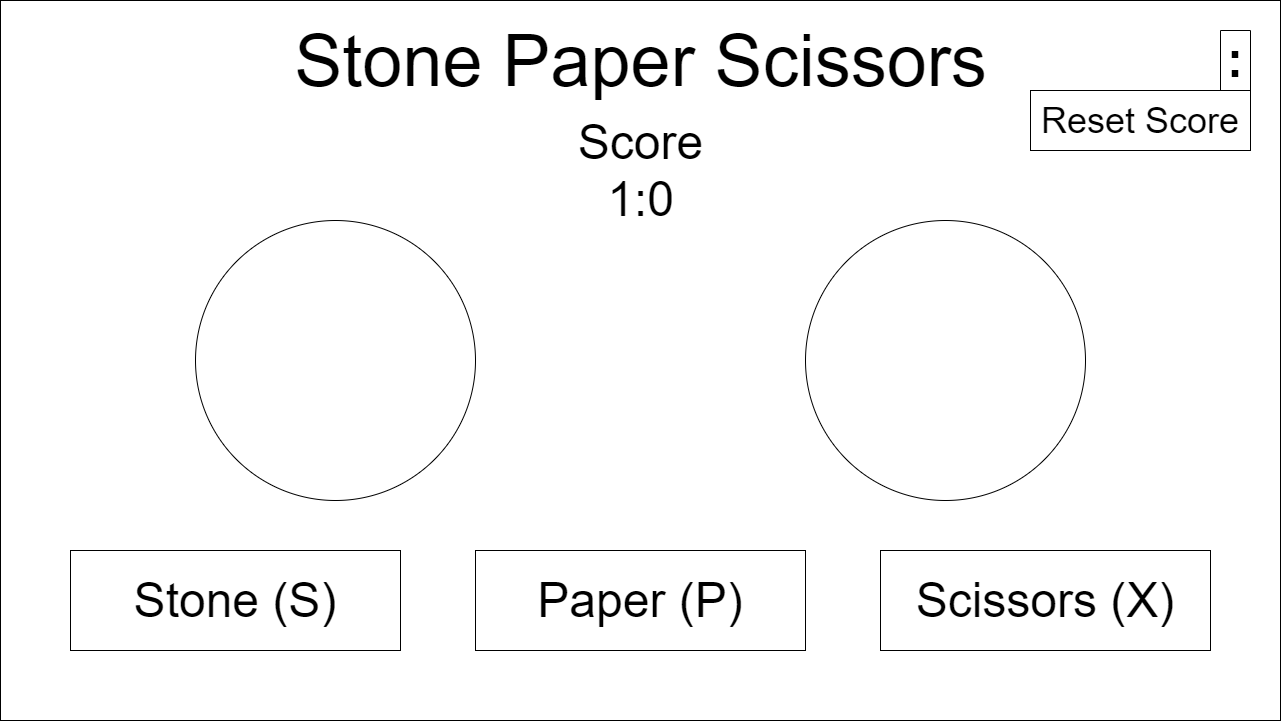

The diagram above was exported from draw.io. Its source (the exported page's mxGraphModel, read from the mxfile embedded in the PNG):
<mxGraphModel dx="2060" dy="1045" grid="1" gridSize="10" guides="1" tooltips="1" connect="1" arrows="1" fold="1" page="1" pageScale="1" pageWidth="850" pageHeight="1100" math="0" shadow="0">
  <root>
    <mxCell id="0" />
    <mxCell id="1" parent="0" />
    <mxCell id="zOY9MjXpyjIGM3Z5drnI-1" value="" style="whiteSpace=wrap;html=1;" vertex="1" parent="1">
      <mxGeometry x="200" y="190" width="1280" height="720" as="geometry" />
    </mxCell>
    <mxCell id="LQjf9usm2dEeiFt7zmnF-1" value="&lt;font style=&quot;font-size: 72px&quot;&gt;Stone Paper Scissors&lt;/font&gt;" style="text;html=1;align=center;verticalAlign=middle;resizable=0;points=[];autosize=1;" vertex="1" parent="1">
      <mxGeometry x="485" y="230" width="710" height="40" as="geometry" />
    </mxCell>
    <mxCell id="LQjf9usm2dEeiFt7zmnF-2" value="&lt;font style=&quot;font-size: 48px&quot;&gt;Score&lt;br&gt;1:0&lt;/font&gt;" style="text;html=1;align=center;verticalAlign=middle;resizable=0;points=[];autosize=1;" vertex="1" parent="1">
      <mxGeometry x="770" y="330" width="140" height="60" as="geometry" />
    </mxCell>
    <mxCell id="LQjf9usm2dEeiFt7zmnF-3" value="" style="ellipse;whiteSpace=wrap;html=1;" vertex="1" parent="1">
      <mxGeometry x="395" y="410" width="280" height="280" as="geometry" />
    </mxCell>
    <mxCell id="LQjf9usm2dEeiFt7zmnF-4" value="" style="ellipse;whiteSpace=wrap;html=1;" vertex="1" parent="1">
      <mxGeometry x="1005" y="410" width="280" height="280" as="geometry" />
    </mxCell>
    <mxCell id="LQjf9usm2dEeiFt7zmnF-5" value="&lt;span style=&quot;font-size: 48px&quot;&gt;Paper (P)&lt;/span&gt;" style="whiteSpace=wrap;html=1;" vertex="1" parent="1">
      <mxGeometry x="675" y="740" width="330" height="100" as="geometry" />
    </mxCell>
    <mxCell id="LQjf9usm2dEeiFt7zmnF-6" value="&lt;span style=&quot;font-size: 48px&quot;&gt;Scissors (X)&lt;/span&gt;" style="whiteSpace=wrap;html=1;" vertex="1" parent="1">
      <mxGeometry x="1080" y="740" width="330" height="100" as="geometry" />
    </mxCell>
    <mxCell id="LQjf9usm2dEeiFt7zmnF-7" value="&lt;font style=&quot;font-size: 48px&quot;&gt;Stone (S)&lt;/font&gt;" style="whiteSpace=wrap;html=1;" vertex="1" parent="1">
      <mxGeometry x="270" y="740" width="330" height="100" as="geometry" />
    </mxCell>
    <mxCell id="LQjf9usm2dEeiFt7zmnF-8" value="&lt;b&gt;&lt;font style=&quot;font-size: 48px&quot;&gt;:&lt;/font&gt;&lt;/b&gt;" style="whiteSpace=wrap;html=1;direction=west;" vertex="1" parent="1">
      <mxGeometry x="1420" y="220" width="30" height="60" as="geometry" />
    </mxCell>
    <mxCell id="LQjf9usm2dEeiFt7zmnF-9" value="&lt;font style=&quot;font-size: 36px&quot;&gt;Reset Score&lt;/font&gt;" style="whiteSpace=wrap;html=1;" vertex="1" parent="1">
      <mxGeometry x="1230" y="280" width="220" height="60" as="geometry" />
    </mxCell>
  </root>
</mxGraphModel>